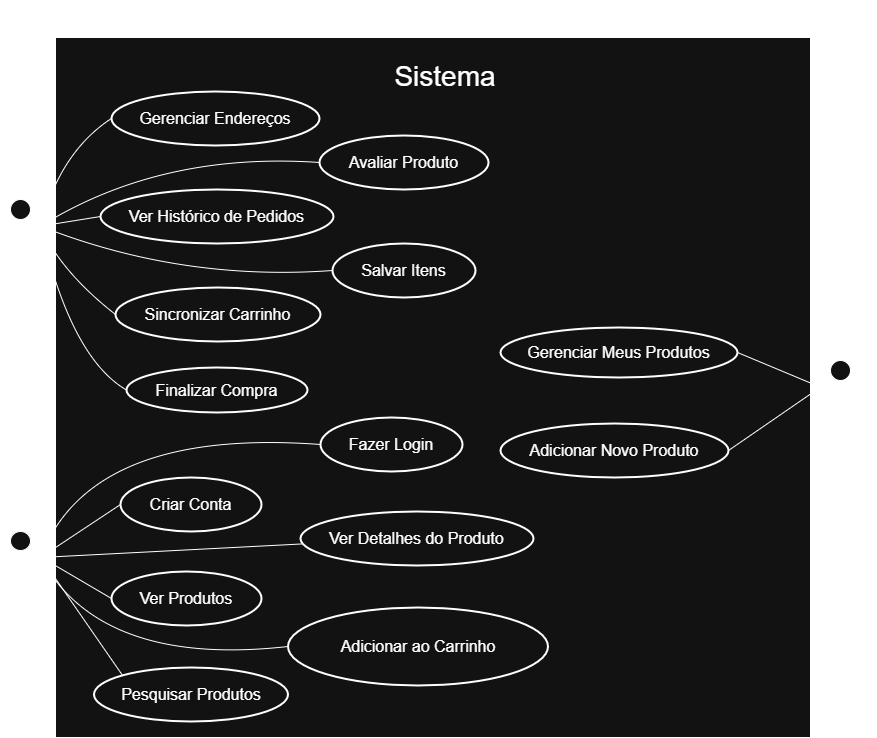

The diagram above was exported from draw.io. Its source (the exported page's mxGraphModel, read from the mxfile embedded in the PNG):
<mxGraphModel dx="812" dy="922" grid="1" gridSize="10" guides="1" tooltips="1" connect="1" arrows="1" fold="1" page="1" pageScale="1" pageWidth="850" pageHeight="1100" math="0" shadow="0">
  <root>
    <mxCell id="0" />
    <mxCell id="1" parent="0" />
    <mxCell id="cENSL34_FarFYH-yl5A3-602" parent="1" style="rounded=0;whiteSpace=wrap;html=1;" value="" vertex="1">
      <mxGeometry height="700" width="755" x="1155" y="70" as="geometry" />
    </mxCell>
    <mxCell id="cENSL34_FarFYH-yl5A3-523" parent="1" style="whiteSpace=wrap;strokeWidth=2;fontSize=16;shape=ellipse;perimeter=ellipsePerimeter;html=1;" value="Ver Produtos" vertex="1">
      <mxGeometry height="54" width="150" x="1211" y="604" as="geometry" />
    </mxCell>
    <mxCell id="cENSL34_FarFYH-yl5A3-524" parent="1" style="whiteSpace=wrap;strokeWidth=2;fontSize=16;shape=ellipse;perimeter=ellipsePerimeter;html=1;" value="Pesquisar Produtos" vertex="1">
      <mxGeometry height="54" width="194" x="1193.5" y="700" as="geometry" />
    </mxCell>
    <mxCell id="cENSL34_FarFYH-yl5A3-525" parent="1" style="whiteSpace=wrap;strokeWidth=2;fontSize=16;shape=ellipse;perimeter=ellipsePerimeter;html=1;" value="Ver Detalhes do Produto" vertex="1">
      <mxGeometry height="54" width="233" x="1400" y="544" as="geometry" />
    </mxCell>
    <mxCell id="cENSL34_FarFYH-yl5A3-526" parent="1" style="whiteSpace=wrap;strokeWidth=2;fontSize=16;shape=ellipse;perimeter=ellipsePerimeter;html=1;" value="Criar Conta" vertex="1">
      <mxGeometry height="54" width="141" x="1220" y="510" as="geometry" />
    </mxCell>
    <mxCell id="cENSL34_FarFYH-yl5A3-527" parent="1" style="whiteSpace=wrap;strokeWidth=2;fontSize=16;shape=ellipse;perimeter=ellipsePerimeter;html=1;" value="Fazer Login" vertex="1">
      <mxGeometry height="54" width="142" x="1420" y="450" as="geometry" />
    </mxCell>
    <mxCell id="cENSL34_FarFYH-yl5A3-528" parent="1" style="whiteSpace=wrap;strokeWidth=2;fontSize=16;shape=ellipse;perimeter=ellipsePerimeter;html=1;" value="Adicionar ao Carrinho" vertex="1">
      <mxGeometry height="78" width="260" x="1387.5" y="640" as="geometry" />
    </mxCell>
    <mxCell id="cENSL34_FarFYH-yl5A3-529" parent="1" style="whiteSpace=wrap;strokeWidth=2;fontSize=16;shape=ellipse;perimeter=ellipsePerimeter;html=1;" value="Gerenciar Endereços" vertex="1">
      <mxGeometry height="54" width="208" x="1211" y="124" as="geometry" />
    </mxCell>
    <mxCell id="cENSL34_FarFYH-yl5A3-530" parent="1" style="whiteSpace=wrap;strokeWidth=2;fontSize=16;shape=ellipse;perimeter=ellipsePerimeter;html=1;" value="Finalizar Compra" vertex="1">
      <mxGeometry height="45" width="181" x="1226" y="400" as="geometry" />
    </mxCell>
    <mxCell id="cENSL34_FarFYH-yl5A3-531" parent="1" style="whiteSpace=wrap;strokeWidth=2;fontSize=16;shape=ellipse;perimeter=ellipsePerimeter;html=1;" value="Ver Histórico de Pedidos" vertex="1">
      <mxGeometry height="54" width="233" x="1200" y="222" as="geometry" />
    </mxCell>
    <mxCell id="cENSL34_FarFYH-yl5A3-532" parent="1" style="whiteSpace=wrap;strokeWidth=2;fontSize=16;shape=ellipse;perimeter=ellipsePerimeter;html=1;" value="Avaliar Produto" vertex="1">
      <mxGeometry height="54" width="169" x="1419" y="168" as="geometry" />
    </mxCell>
    <mxCell id="cENSL34_FarFYH-yl5A3-533" parent="1" style="whiteSpace=wrap;strokeWidth=2;fontSize=16;shape=ellipse;perimeter=ellipsePerimeter;html=1;" value="Salvar Itens" vertex="1">
      <mxGeometry height="54" width="143" x="1432" y="276" as="geometry" />
    </mxCell>
    <mxCell id="cENSL34_FarFYH-yl5A3-534" parent="1" style="whiteSpace=wrap;strokeWidth=2;fontSize=16;shape=ellipse;perimeter=ellipsePerimeter;html=1;" value="Sincronizar Carrinho" vertex="1">
      <mxGeometry height="54" width="205" x="1215" y="320" as="geometry" />
    </mxCell>
    <mxCell id="cENSL34_FarFYH-yl5A3-535" parent="1" style="whiteSpace=wrap;strokeWidth=2;fontSize=16;shape=ellipse;perimeter=ellipsePerimeter;html=1;" value="Adicionar Novo Produto" vertex="1">
      <mxGeometry height="54" width="228" x="1600" y="456" as="geometry" />
    </mxCell>
    <mxCell id="cENSL34_FarFYH-yl5A3-536" parent="1" style="whiteSpace=wrap;strokeWidth=2;fontSize=16;shape=ellipse;perimeter=ellipsePerimeter;html=1;" value="Gerenciar Meus Produtos" vertex="1">
      <mxGeometry height="50" width="237" x="1600" y="360" as="geometry" />
    </mxCell>
    <mxCell id="cENSL34_FarFYH-yl5A3-553" parent="1" style="shape=umlActor;verticalLabelPosition=bottom;verticalAlign=top;html=1;outlineConnect=0;" value="Usuário" vertex="1">
      <mxGeometry height="76" width="40" x="1100" y="564" as="geometry" />
    </mxCell>
    <mxCell id="cENSL34_FarFYH-yl5A3-571" edge="1" parent="1" style="endArrow=none;html=1;rounded=0;entryX=0;entryY=0.5;entryDx=0;entryDy=0;" target="cENSL34_FarFYH-yl5A3-526" value="">
      <mxGeometry height="50" relative="1" width="50" as="geometry">
        <mxPoint x="1140" y="590" as="sourcePoint" />
        <mxPoint x="1350" y="560" as="targetPoint" />
      </mxGeometry>
    </mxCell>
    <mxCell id="cENSL34_FarFYH-yl5A3-572" edge="1" parent="1" source="cENSL34_FarFYH-yl5A3-553" style="endArrow=none;html=1;rounded=0;exitX=1;exitY=0.3333333333333333;exitDx=0;exitDy=0;exitPerimeter=0;entryX=0;entryY=0.5;entryDx=0;entryDy=0;" target="cENSL34_FarFYH-yl5A3-523" value="">
      <mxGeometry height="50" relative="1" width="50" as="geometry">
        <mxPoint x="1290" y="620" as="sourcePoint" />
        <mxPoint x="1340" y="570" as="targetPoint" />
      </mxGeometry>
    </mxCell>
    <mxCell id="cENSL34_FarFYH-yl5A3-573" edge="1" parent="1" source="cENSL34_FarFYH-yl5A3-553" style="endArrow=none;html=1;rounded=0;exitX=1;exitY=0.3333333333333333;exitDx=0;exitDy=0;exitPerimeter=0;entryX=0;entryY=0;entryDx=0;entryDy=0;" target="cENSL34_FarFYH-yl5A3-524" value="">
      <mxGeometry height="50" relative="1" width="50" as="geometry">
        <mxPoint x="1290" y="620" as="sourcePoint" />
        <mxPoint x="1340" y="570" as="targetPoint" />
      </mxGeometry>
    </mxCell>
    <mxCell id="cENSL34_FarFYH-yl5A3-574" edge="1" parent="1" style="endArrow=none;html=1;rounded=0;" target="cENSL34_FarFYH-yl5A3-525" value="">
      <mxGeometry height="50" relative="1" width="50" as="geometry">
        <mxPoint x="1140" y="590" as="sourcePoint" />
        <mxPoint x="1400" y="530" as="targetPoint" />
      </mxGeometry>
    </mxCell>
    <mxCell id="cENSL34_FarFYH-yl5A3-575" edge="1" parent="1" style="endArrow=none;html=1;rounded=0;entryX=0;entryY=0.5;entryDx=0;entryDy=0;curved=1;" target="cENSL34_FarFYH-yl5A3-527" value="">
      <mxGeometry height="50" relative="1" width="50" as="geometry">
        <Array as="points">
          <mxPoint x="1190" y="460" />
        </Array>
        <mxPoint x="1140" y="590" as="sourcePoint" />
        <mxPoint x="1340" y="510" as="targetPoint" />
      </mxGeometry>
    </mxCell>
    <mxCell id="cENSL34_FarFYH-yl5A3-577" edge="1" parent="1" style="endArrow=none;html=1;rounded=0;entryX=0;entryY=0.5;entryDx=0;entryDy=0;curved=1;" target="cENSL34_FarFYH-yl5A3-528" value="">
      <mxGeometry height="50" relative="1" width="50" as="geometry">
        <Array as="points">
          <mxPoint x="1200" y="700" />
        </Array>
        <mxPoint x="1140" y="590" as="sourcePoint" />
        <mxPoint x="1320" y="650" as="targetPoint" />
      </mxGeometry>
    </mxCell>
    <mxCell id="cENSL34_FarFYH-yl5A3-578" parent="1" style="shape=umlActor;verticalLabelPosition=bottom;verticalAlign=top;html=1;outlineConnect=0;" value="Cliente&lt;div&gt;&lt;br&gt;&lt;/div&gt;" vertex="1">
      <mxGeometry height="80" width="40" x="1100" y="232" as="geometry" />
    </mxCell>
    <mxCell id="cENSL34_FarFYH-yl5A3-581" edge="1" parent="1" source="cENSL34_FarFYH-yl5A3-578" style="endArrow=none;html=1;rounded=0;exitX=1;exitY=0.3333333333333333;exitDx=0;exitDy=0;exitPerimeter=0;entryX=0;entryY=0.5;entryDx=0;entryDy=0;curved=1;" target="cENSL34_FarFYH-yl5A3-529" value="">
      <mxGeometry height="50" relative="1" width="50" as="geometry">
        <Array as="points">
          <mxPoint x="1160" y="184" />
        </Array>
        <mxPoint x="1260" y="174" as="sourcePoint" />
        <mxPoint x="1310" y="124" as="targetPoint" />
      </mxGeometry>
    </mxCell>
    <mxCell id="cENSL34_FarFYH-yl5A3-582" edge="1" parent="1" source="cENSL34_FarFYH-yl5A3-578" style="endArrow=none;html=1;rounded=0;exitX=1;exitY=0.3333333333333333;exitDx=0;exitDy=0;exitPerimeter=0;entryX=0;entryY=0.5;entryDx=0;entryDy=0;" target="cENSL34_FarFYH-yl5A3-531" value="">
      <mxGeometry height="50" relative="1" width="50" as="geometry">
        <mxPoint x="1150" y="264" as="sourcePoint" />
        <mxPoint x="1310" y="124" as="targetPoint" />
      </mxGeometry>
    </mxCell>
    <mxCell id="cENSL34_FarFYH-yl5A3-585" edge="1" parent="1" source="cENSL34_FarFYH-yl5A3-578" style="endArrow=none;html=1;rounded=0;exitX=1;exitY=0.3333333333333333;exitDx=0;exitDy=0;exitPerimeter=0;entryX=0;entryY=0.5;entryDx=0;entryDy=0;curved=1;" target="cENSL34_FarFYH-yl5A3-534" value="">
      <mxGeometry height="50" relative="1" width="50" as="geometry">
        <Array as="points">
          <mxPoint x="1160" y="304" />
        </Array>
        <mxPoint x="1210" y="334" as="sourcePoint" />
        <mxPoint x="1190" y="344" as="targetPoint" />
      </mxGeometry>
    </mxCell>
    <mxCell id="cENSL34_FarFYH-yl5A3-586" edge="1" parent="1" source="cENSL34_FarFYH-yl5A3-578" style="endArrow=none;html=1;rounded=0;exitX=1;exitY=0.3333333333333333;exitDx=0;exitDy=0;exitPerimeter=0;entryX=0;entryY=0.5;entryDx=0;entryDy=0;curved=1;" target="cENSL34_FarFYH-yl5A3-533" value="">
      <mxGeometry height="50" relative="1" width="50" as="geometry">
        <Array as="points">
          <mxPoint x="1280" y="314" />
        </Array>
        <mxPoint x="1310" y="314" as="sourcePoint" />
        <mxPoint x="1360" y="264" as="targetPoint" />
      </mxGeometry>
    </mxCell>
    <mxCell id="cENSL34_FarFYH-yl5A3-587" edge="1" parent="1" source="cENSL34_FarFYH-yl5A3-578" style="endArrow=none;html=1;rounded=0;exitX=1;exitY=0.3333333333333333;exitDx=0;exitDy=0;exitPerimeter=0;entryX=0;entryY=0.5;entryDx=0;entryDy=0;curved=1;" target="cENSL34_FarFYH-yl5A3-532" value="">
      <mxGeometry height="50" relative="1" width="50" as="geometry">
        <Array as="points">
          <mxPoint x="1260" y="184" />
        </Array>
        <mxPoint x="1310" y="314" as="sourcePoint" />
        <mxPoint x="1360" y="264" as="targetPoint" />
      </mxGeometry>
    </mxCell>
    <mxCell id="cENSL34_FarFYH-yl5A3-588" edge="1" parent="1" source="cENSL34_FarFYH-yl5A3-578" style="endArrow=none;html=1;rounded=0;exitX=1;exitY=0.3333333333333333;exitDx=0;exitDy=0;exitPerimeter=0;entryX=0;entryY=0.5;entryDx=0;entryDy=0;curved=1;" target="cENSL34_FarFYH-yl5A3-530" value="">
      <mxGeometry height="50" relative="1" width="50" as="geometry">
        <Array as="points">
          <mxPoint x="1170" y="390" />
        </Array>
        <mxPoint x="1310" y="280" as="sourcePoint" />
        <mxPoint x="1360" y="230" as="targetPoint" />
      </mxGeometry>
    </mxCell>
    <mxCell id="cENSL34_FarFYH-yl5A3-589" edge="1" parent="1" style="endArrow=classic;html=1;rounded=0;endFill=1;" value="">
      <mxGeometry height="50" relative="1" width="50" as="geometry">
        <mxPoint x="1120" y="550" as="sourcePoint" />
        <mxPoint x="1120" y="340" as="targetPoint" />
      </mxGeometry>
    </mxCell>
    <mxCell id="cENSL34_FarFYH-yl5A3-593" parent="1" style="shape=umlActor;verticalLabelPosition=bottom;verticalAlign=top;html=1;outlineConnect=0;" value="&lt;div&gt;&amp;nbsp; &amp;nbsp;Fornecedor&lt;/div&gt;" vertex="1">
      <mxGeometry height="80" width="40" x="1920" y="393" as="geometry" />
    </mxCell>
    <mxCell id="cENSL34_FarFYH-yl5A3-599" edge="1" parent="1" source="cENSL34_FarFYH-yl5A3-536" style="endArrow=none;html=1;rounded=0;exitX=1;exitY=0.5;exitDx=0;exitDy=0;entryX=0;entryY=0.3333333333333333;entryDx=0;entryDy=0;entryPerimeter=0;" target="cENSL34_FarFYH-yl5A3-593" value="">
      <mxGeometry height="50" relative="1" width="50" as="geometry">
        <mxPoint x="1832.5" y="316" as="sourcePoint" />
        <mxPoint x="1882.5" y="266" as="targetPoint" />
      </mxGeometry>
    </mxCell>
    <mxCell id="cENSL34_FarFYH-yl5A3-600" edge="1" parent="1" source="cENSL34_FarFYH-yl5A3-535" style="endArrow=none;html=1;rounded=0;exitX=1;exitY=0.5;exitDx=0;exitDy=0;entryX=0;entryY=0.3333333333333333;entryDx=0;entryDy=0;entryPerimeter=0;" target="cENSL34_FarFYH-yl5A3-593" value="">
      <mxGeometry height="50" relative="1" width="50" as="geometry">
        <mxPoint x="1762.5" y="356" as="sourcePoint" />
        <mxPoint x="1812.5" y="306" as="targetPoint" />
      </mxGeometry>
    </mxCell>
    <mxCell id="cENSL34_FarFYH-yl5A3-607" edge="1" parent="1" style="endArrow=none;html=1;rounded=0;strokeColor=default;" value="">
      <mxGeometry height="50" relative="1" width="50" as="geometry">
        <Array as="points">
          <mxPoint x="1120" y="42" />
        </Array>
        <mxPoint x="1940" y="40" as="sourcePoint" />
        <mxPoint x="1120" y="222" as="targetPoint" />
      </mxGeometry>
    </mxCell>
    <mxCell id="cENSL34_FarFYH-yl5A3-614" edge="1" parent="1" style="endArrow=none;html=1;rounded=0;endFill=0;startArrow=classic;startFill=1;sourcePerimeterSpacing=0;startSize=6;targetPerimeterSpacing=-10;" value="">
      <mxGeometry height="50" relative="1" width="50" as="geometry">
        <mxPoint x="1940" y="380" as="sourcePoint" />
        <mxPoint x="1940" y="40" as="targetPoint" />
      </mxGeometry>
    </mxCell>
    <mxCell id="cENSL34_FarFYH-yl5A3-616" parent="1" style="text;html=1;whiteSpace=wrap;strokeColor=none;fillColor=none;align=center;verticalAlign=middle;rounded=0;" value="&lt;font style=&quot;font-size: 28px;&quot;&gt;Sistema&lt;/font&gt;" vertex="1">
      <mxGeometry height="30" width="60" x="1515" y="94" as="geometry" />
    </mxCell>
  </root>
</mxGraphModel>